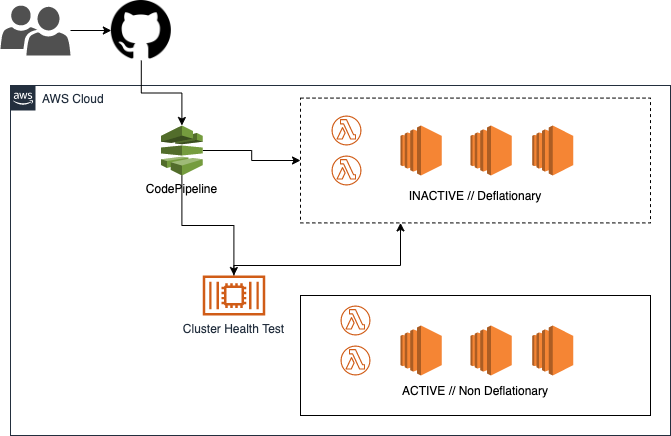

The diagram above was exported from draw.io. Its source (the exported page's mxGraphModel, read from the mxfile embedded in the PNG):
<mxGraphModel dx="937" dy="574" grid="1" gridSize="10" guides="1" tooltips="1" connect="1" arrows="1" fold="1" page="1" pageScale="1" pageWidth="1169" pageHeight="827" math="0" shadow="0">
  <root>
    <mxCell id="0" />
    <mxCell id="1" parent="0" />
    <mxCell id="UEzPUAAOIrF-is8g5C7q-74" value="AWS Cloud" style="points=[[0,0],[0.25,0],[0.5,0],[0.75,0],[1,0],[1,0.25],[1,0.5],[1,0.75],[1,1],[0.75,1],[0.5,1],[0.25,1],[0,1],[0,0.75],[0,0.5],[0,0.25]];outlineConnect=0;gradientColor=none;html=1;whiteSpace=wrap;fontSize=12;fontStyle=0;shape=mxgraph.aws4.group;grIcon=mxgraph.aws4.group_aws_cloud_alt;strokeColor=#232F3E;fillColor=none;verticalAlign=top;align=left;spacingLeft=30;fontColor=#232F3E;dashed=0;labelBackgroundColor=#ffffff;" parent="1" vertex="1">
      <mxGeometry x="50" y="120" width="660" height="350" as="geometry" />
    </mxCell>
    <mxCell id="UEzPUAAOIrF-is8g5C7q-88" value="" style="edgeStyle=orthogonalEdgeStyle;rounded=0;orthogonalLoop=1;jettySize=auto;html=1;endArrow=open;endFill=0;strokeWidth=2;" parent="1" source="UEzPUAAOIrF-is8g5C7q-76" edge="1">
      <mxGeometry relative="1" as="geometry">
        <mxPoint x="210" y="179.10000000000002" as="targetPoint" />
      </mxGeometry>
    </mxCell>
    <mxCell id="D9TWShOgrsbTwwrSGlPM-4" value="" style="edgeStyle=orthogonalEdgeStyle;rounded=0;orthogonalLoop=1;jettySize=auto;html=1;" edge="1" parent="1" source="D9TWShOgrsbTwwrSGlPM-2" target="D9TWShOgrsbTwwrSGlPM-5">
      <mxGeometry relative="1" as="geometry">
        <mxPoint x="-40" y="75" as="targetPoint" />
      </mxGeometry>
    </mxCell>
    <mxCell id="D9TWShOgrsbTwwrSGlPM-2" value="" style="shape=image;html=1;verticalAlign=top;verticalLabelPosition=bottom;labelBackgroundColor=#ffffff;imageAspect=0;aspect=fixed;image=https://cdn0.iconfinder.com/data/icons/octicons/1024/mark-github-128.png" vertex="1" parent="1">
      <mxGeometry x="150.84" y="35" width="60" height="60" as="geometry" />
    </mxCell>
    <mxCell id="D9TWShOgrsbTwwrSGlPM-13" style="edgeStyle=orthogonalEdgeStyle;rounded=0;orthogonalLoop=1;jettySize=auto;html=1;entryX=0;entryY=0.5;entryDx=0;entryDy=0;" edge="1" parent="1" source="D9TWShOgrsbTwwrSGlPM-5" target="D9TWShOgrsbTwwrSGlPM-12">
      <mxGeometry relative="1" as="geometry">
        <Array as="points" />
      </mxGeometry>
    </mxCell>
    <mxCell id="D9TWShOgrsbTwwrSGlPM-17" style="edgeStyle=orthogonalEdgeStyle;rounded=0;orthogonalLoop=1;jettySize=auto;html=1;" edge="1" parent="1" source="D9TWShOgrsbTwwrSGlPM-5" target="D9TWShOgrsbTwwrSGlPM-14">
      <mxGeometry relative="1" as="geometry" />
    </mxCell>
    <mxCell id="D9TWShOgrsbTwwrSGlPM-5" value="CodePipeline" style="outlineConnect=0;dashed=0;verticalLabelPosition=bottom;verticalAlign=top;align=center;html=1;shape=mxgraph.aws3.codepipeline;fillColor=#759C3E;gradientColor=none;" vertex="1" parent="1">
      <mxGeometry x="200.57" y="160" width="41.67" height="50" as="geometry" />
    </mxCell>
    <mxCell id="D9TWShOgrsbTwwrSGlPM-7" style="edgeStyle=orthogonalEdgeStyle;rounded=0;orthogonalLoop=1;jettySize=auto;html=1;" edge="1" parent="1" source="D9TWShOgrsbTwwrSGlPM-6" target="D9TWShOgrsbTwwrSGlPM-2">
      <mxGeometry relative="1" as="geometry" />
    </mxCell>
    <mxCell id="D9TWShOgrsbTwwrSGlPM-6" value="" style="pointerEvents=1;shadow=0;dashed=0;html=1;strokeColor=none;labelPosition=center;verticalLabelPosition=bottom;verticalAlign=top;align=center;fillColor=#505050;shape=mxgraph.mscae.intune.user_group" vertex="1" parent="1">
      <mxGeometry x="40" y="40" width="70" height="50" as="geometry" />
    </mxCell>
    <mxCell id="D9TWShOgrsbTwwrSGlPM-8" value="" style="outlineConnect=0;dashed=0;verticalLabelPosition=bottom;verticalAlign=top;align=center;html=1;shape=mxgraph.aws3.ec2;fillColor=#F58534;gradientColor=none;" vertex="1" parent="1">
      <mxGeometry x="510" y="160" width="41.13" height="50" as="geometry" />
    </mxCell>
    <mxCell id="D9TWShOgrsbTwwrSGlPM-9" value="" style="outlineConnect=0;dashed=0;verticalLabelPosition=bottom;verticalAlign=top;align=center;html=1;shape=mxgraph.aws3.ec2;fillColor=#F58534;gradientColor=none;" vertex="1" parent="1">
      <mxGeometry x="571.67" y="160" width="41.13" height="50" as="geometry" />
    </mxCell>
    <mxCell id="D9TWShOgrsbTwwrSGlPM-12" value="&lt;br&gt;&lt;br&gt;&lt;br&gt;&lt;br&gt;&lt;br&gt;INACTIVE // Deflationary" style="rounded=0;whiteSpace=wrap;html=1;fillColor=none;dashed=1;" vertex="1" parent="1">
      <mxGeometry x="340" y="132.59" width="350" height="124.82" as="geometry" />
    </mxCell>
    <mxCell id="D9TWShOgrsbTwwrSGlPM-19" value="" style="edgeStyle=orthogonalEdgeStyle;rounded=0;orthogonalLoop=1;jettySize=auto;html=1;" edge="1" parent="1" source="D9TWShOgrsbTwwrSGlPM-14" target="D9TWShOgrsbTwwrSGlPM-12">
      <mxGeometry relative="1" as="geometry">
        <mxPoint x="384.6399999999999" y="330" as="targetPoint" />
        <Array as="points">
          <mxPoint x="273" y="300" />
          <mxPoint x="440" y="300" />
        </Array>
      </mxGeometry>
    </mxCell>
    <mxCell id="D9TWShOgrsbTwwrSGlPM-14" value="Cluster Health Test" style="outlineConnect=0;fontColor=#232F3E;gradientColor=none;fillColor=#D05C17;strokeColor=none;dashed=0;verticalLabelPosition=bottom;verticalAlign=top;align=center;html=1;fontSize=12;fontStyle=0;aspect=fixed;pointerEvents=1;shape=mxgraph.aws4.container_2;" vertex="1" parent="1">
      <mxGeometry x="242.24" y="310" width="62.4" height="40" as="geometry" />
    </mxCell>
    <mxCell id="D9TWShOgrsbTwwrSGlPM-20" value="&lt;br&gt;&lt;br&gt;&lt;br&gt;&lt;br&gt;&lt;br&gt;ACTIVE // Non Deflationary" style="rounded=0;whiteSpace=wrap;html=1;fillColor=none;" vertex="1" parent="1">
      <mxGeometry x="340" y="330" width="350" height="120" as="geometry" />
    </mxCell>
    <mxCell id="D9TWShOgrsbTwwrSGlPM-22" value="" style="outlineConnect=0;dashed=0;verticalLabelPosition=bottom;verticalAlign=top;align=center;html=1;shape=mxgraph.aws3.ec2;fillColor=#F58534;gradientColor=none;" vertex="1" parent="1">
      <mxGeometry x="440" y="360" width="41.13" height="50" as="geometry" />
    </mxCell>
    <mxCell id="D9TWShOgrsbTwwrSGlPM-23" value="" style="outlineConnect=0;dashed=0;verticalLabelPosition=bottom;verticalAlign=top;align=center;html=1;shape=mxgraph.aws3.ec2;fillColor=#F58534;gradientColor=none;" vertex="1" parent="1">
      <mxGeometry x="510" y="360" width="41.13" height="50" as="geometry" />
    </mxCell>
    <mxCell id="D9TWShOgrsbTwwrSGlPM-24" value="" style="outlineConnect=0;dashed=0;verticalLabelPosition=bottom;verticalAlign=top;align=center;html=1;shape=mxgraph.aws3.ec2;fillColor=#F58534;gradientColor=none;" vertex="1" parent="1">
      <mxGeometry x="571.67" y="360" width="41.13" height="50" as="geometry" />
    </mxCell>
    <mxCell id="D9TWShOgrsbTwwrSGlPM-28" value="" style="outlineConnect=0;fontColor=#232F3E;gradientColor=none;fillColor=#D05C17;strokeColor=none;dashed=0;verticalLabelPosition=bottom;verticalAlign=top;align=center;html=1;fontSize=12;fontStyle=0;aspect=fixed;pointerEvents=1;shape=mxgraph.aws4.lambda_function;" vertex="1" parent="1">
      <mxGeometry x="380" y="340" width="30" height="30" as="geometry" />
    </mxCell>
    <mxCell id="D9TWShOgrsbTwwrSGlPM-29" value="" style="outlineConnect=0;fontColor=#232F3E;gradientColor=none;fillColor=#D05C17;strokeColor=none;dashed=0;verticalLabelPosition=bottom;verticalAlign=top;align=center;html=1;fontSize=12;fontStyle=0;aspect=fixed;pointerEvents=1;shape=mxgraph.aws4.lambda_function;" vertex="1" parent="1">
      <mxGeometry x="380" y="380" width="30" height="30" as="geometry" />
    </mxCell>
    <mxCell id="D9TWShOgrsbTwwrSGlPM-35" value="" style="outlineConnect=0;fontColor=#232F3E;gradientColor=none;fillColor=#D05C17;strokeColor=none;dashed=0;verticalLabelPosition=bottom;verticalAlign=top;align=center;html=1;fontSize=12;fontStyle=0;aspect=fixed;pointerEvents=1;shape=mxgraph.aws4.lambda_function;" vertex="1" parent="1">
      <mxGeometry x="371" y="150" width="30" height="30" as="geometry" />
    </mxCell>
    <mxCell id="D9TWShOgrsbTwwrSGlPM-36" value="" style="outlineConnect=0;fontColor=#232F3E;gradientColor=none;fillColor=#D05C17;strokeColor=none;dashed=0;verticalLabelPosition=bottom;verticalAlign=top;align=center;html=1;fontSize=12;fontStyle=0;aspect=fixed;pointerEvents=1;shape=mxgraph.aws4.lambda_function;" vertex="1" parent="1">
      <mxGeometry x="371" y="190" width="30" height="30" as="geometry" />
    </mxCell>
    <mxCell id="D9TWShOgrsbTwwrSGlPM-37" value="" style="outlineConnect=0;dashed=0;verticalLabelPosition=bottom;verticalAlign=top;align=center;html=1;shape=mxgraph.aws3.ec2;fillColor=#F58534;gradientColor=none;" vertex="1" parent="1">
      <mxGeometry x="440" y="160" width="41.13" height="50" as="geometry" />
    </mxCell>
  </root>
</mxGraphModel>